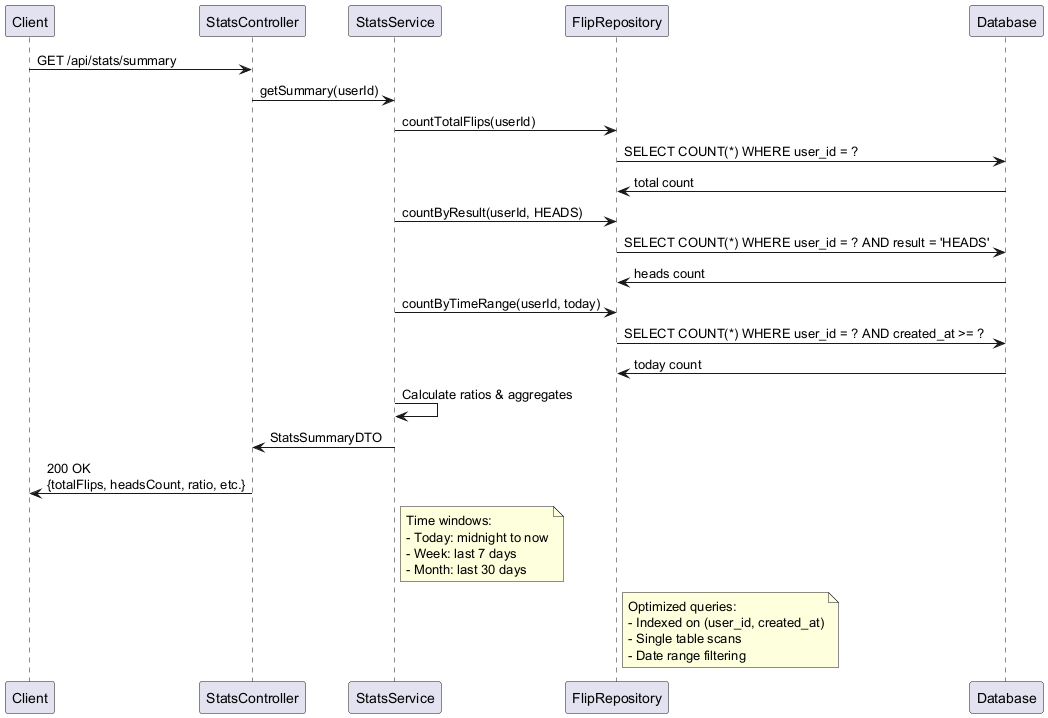

The diagram above was rendered by PlantUML. Its source (embedded in the PNG):
@startuml Statistics-Flow
participant "Client" as Client
participant "StatsController" as Controller
participant "StatsService" as Service
participant "FlipRepository" as Repository
participant "Database" as DB

Client -> Controller : GET /api/stats/summary
Controller -> Service : getSummary(userId)
Service -> Repository : countTotalFlips(userId)
Repository -> DB : SELECT COUNT(*) WHERE user_id = ?
DB -> Repository : total count
Service -> Repository : countByResult(userId, HEADS)
Repository -> DB : SELECT COUNT(*) WHERE user_id = ? AND result = 'HEADS'
DB -> Repository : heads count
Service -> Repository : countByTimeRange(userId, today)
Repository -> DB : SELECT COUNT(*) WHERE user_id = ? AND created_at >= ?
DB -> Repository : today count
Service -> Service : Calculate ratios & aggregates
Service -> Controller : StatsSummaryDTO
Controller -> Client : 200 OK\n{totalFlips, headsCount, ratio, etc.}

note right of Service : Time windows:\n- Today: midnight to now\n- Week: last 7 days\n- Month: last 30 days
note right of Repository : Optimized queries:\n- Indexed on (user_id, created_at)\n- Single table scans\n- Date range filtering

@enduml